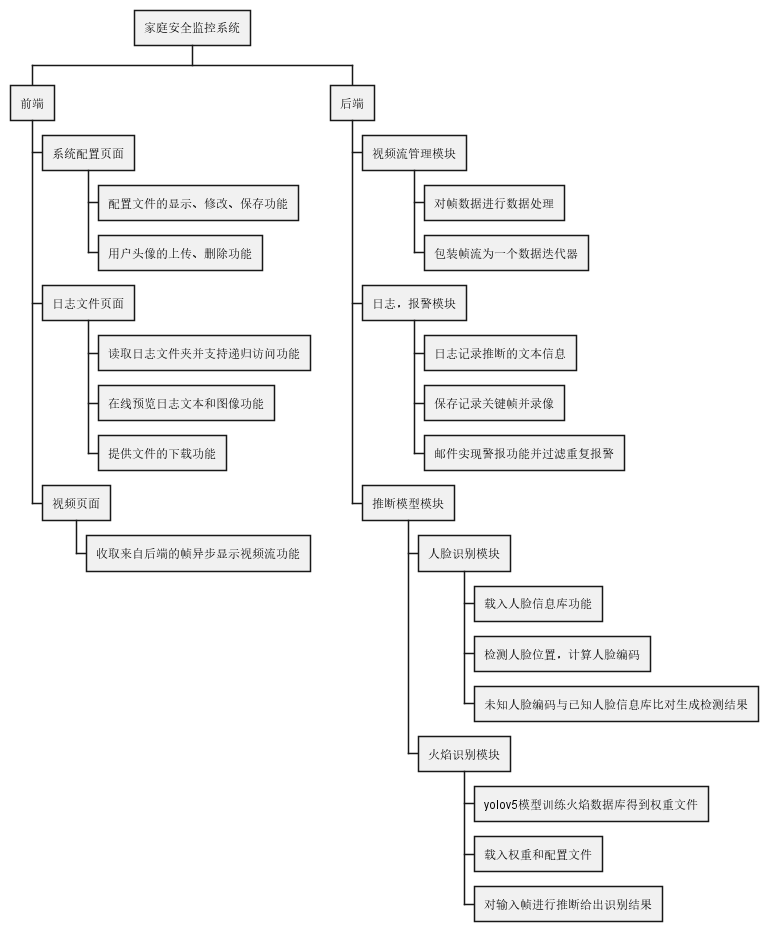

The diagram above was rendered by PlantUML. Its source (embedded in the PNG):
@startwbs 家庭安全监控系统
* 家庭安全监控系统
** 前端
*** 系统配置页面
**** 配置文件的显示、修改、保存功能
**** 用户头像的上传、删除功能
*** 日志文件页面
**** 读取日志文件夹并支持递归访问功能
**** 在线预览日志文本和图像功能
**** 提供文件的下载功能
*** 视频页面
**** 收取来自后端的帧异步显示视频流功能

** 后端
*** 视频流管理模块
**** 对帧数据进行数据处理
**** 包装帧流为一个数据迭代器

*** 日志，报警模块
**** 日志记录推断的文本信息
**** 保存记录关键帧并录像
**** 邮件实现警报功能并过滤重复报警

*** 推断模型模块
**** 人脸识别模块
***** 载入人脸信息库功能
***** 检测人脸位置，计算人脸编码
***** 未知人脸编码与已知人脸信息库比对生成检测结果

**** 火焰识别模块
***** yolov5模型训练火焰数据库得到权重文件
***** 载入权重和配置文件
***** 对输入帧进行推断给出识别结果


@endwbs